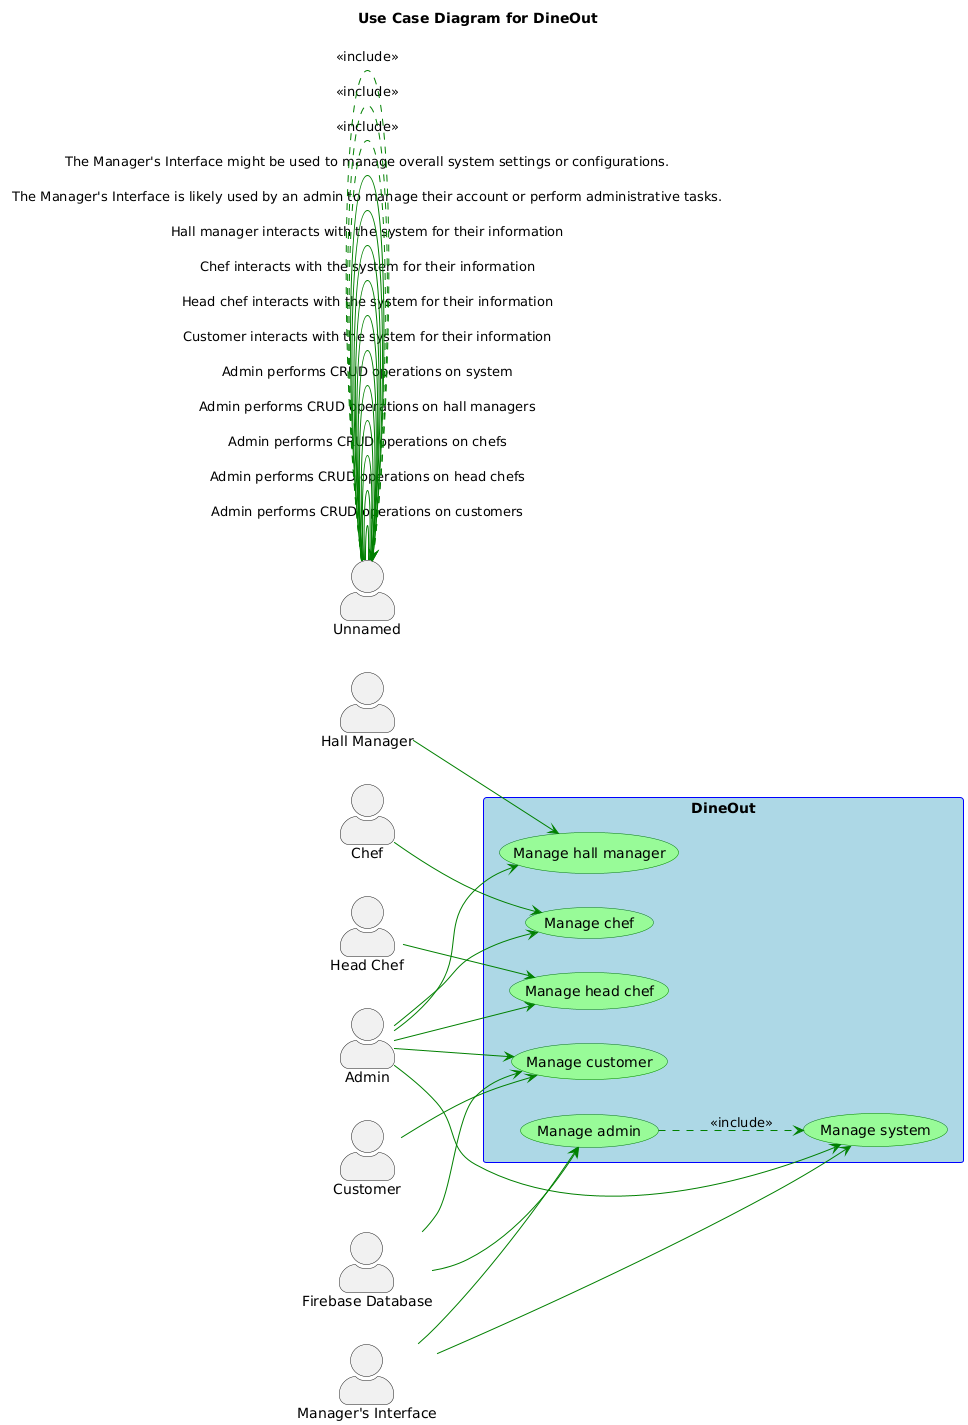

The diagram above was rendered by PlantUML. Its source (embedded in the PNG):
@startuml
title Use Case Diagram for DineOut

left to right direction

skinparam packageStyle rectangle
skinparam actorStyle awesome
skinparam usecase {
    BackgroundColor PaleGreen
    BorderColor Green
    ArrowColor Green
}
skinparam rectangle {
    BackgroundColor LightBlue
    BorderColor Blue
}
actor "Customer"
actor "Head Chef"
actor "Chef"
actor "Admin"
actor "Hall Manager"
actor "Firebase Database"
actor "Manager's Interface"
rectangle "DineOut" {
  usecase "Manage customer"
  usecase "Manage head chef"
  usecase "Manage chef"
  usecase "Manage admin"
  usecase "Manage hall manager"
  usecase "Manage system"
}
  "Customer" --> "Manage customer"
  "Head Chef" --> "Manage head chef"
  "Chef" --> "Manage chef"
  "Admin" --> "Manage customer"
  "Admin" --> "Manage head chef"
  "Admin" --> "Manage chef"
  "Admin" --> "Manage hall manager"
  "Admin" --> "Manage system"
  "Hall Manager" --> "Manage hall manager"
  "Firebase Database" --> "Manage customer"
  "Firebase Database" --> "Manage admin"
  "Manager's Interface" --> "Manage admin"
  "Manager's Interface" --> "Manage system"
  "Manage admin" ..> "Manage system" : <<include>>
  "Unnamed" -- "Unnamed": Admin performs CRUD operations on customers
  "Unnamed" -- "Unnamed": Admin performs CRUD operations on head chefs
  "Unnamed" -- "Unnamed": Admin performs CRUD operations on chefs
  "Unnamed" -- "Unnamed": Admin performs CRUD operations on hall managers
  "Unnamed" -- "Unnamed": Admin performs CRUD operations on system
  "Unnamed" -- "Unnamed": Customer interacts with the system for their information
  "Unnamed" -- "Unnamed": Head chef interacts with the system for their information
  "Unnamed" -- "Unnamed": Chef interacts with the system for their information
  "Unnamed" -- "Unnamed": Hall manager interacts with the system for their information
  "Unnamed" -- "Unnamed": The Manager's Interface is likely used by an admin to manage their account or perform administrative tasks.
  "Unnamed" -- "Unnamed": The Manager's Interface might be used to manage overall system settings or configurations.
  "Unnamed" ..> "Unnamed" : <<include>>
  "Unnamed" ..> "Unnamed" : <<include>>
  "Unnamed" ..> "Unnamed" : <<include>>
@enduml